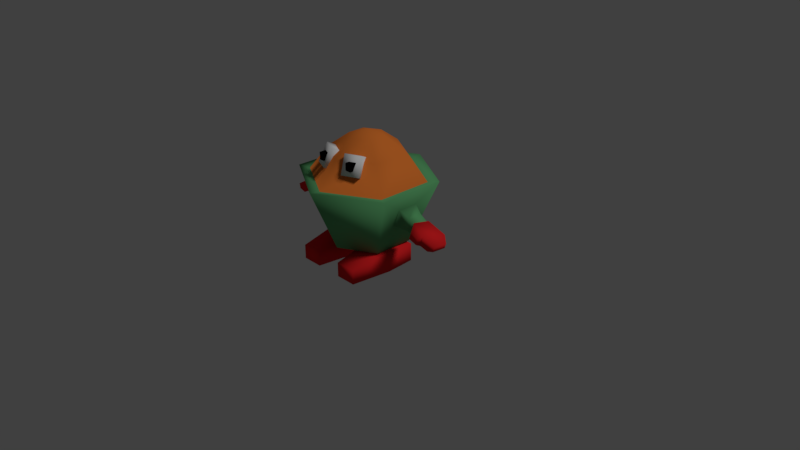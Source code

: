 # Source: cupecake.blend  (saved by Blender 2.78.0; exported with 4.5.12 LTS)
import bpy
from mathutils import Matrix  # noqa: F401  (used for matrix-valued properties, if any)

bpy.ops.wm.read_factory_settings(use_empty=True)
scene = bpy.context.scene
scene.name = 'Scene'

# ---- collections
col_collection_1 = bpy.data.collections.new('Collection 1'); scene.collection.children.link(col_collection_1)

# ---- materials (node trees are filled in below, after node groups)
mat_material_001 = bpy.data.materials.new('Material.001')
mat_material_001.alpha_threshold = 0.0
mat_material_001.use_transparent_shadow = False
mat_material_001.diffuse_color = (0.1177, 0.4036, 0.1584, 1.0)
mat_material_001.roughness = 0.5
mat_material_002 = bpy.data.materials.new('Material.002')
mat_material_002.alpha_threshold = 0.0
mat_material_002.use_transparent_shadow = False
mat_material_002.diffuse_color = (0.8, 0.2038, 0.03413, 1.0)
mat_material_002.roughness = 0.5
mat_eye_black = bpy.data.materials.new('eye.black')
mat_eye_black.alpha_threshold = 0.0
mat_eye_black.use_transparent_shadow = False
mat_eye_black.diffuse_color = (0.0, 0.0, 0.0, 1.0)
mat_eye_black.roughness = 0.5
mat_eye_black.specular_intensity = 1.0
mat_eye_white = bpy.data.materials.new('eye.white')
mat_eye_white.alpha_threshold = 0.0
mat_eye_white.use_transparent_shadow = False
mat_eye_white.roughness = 0.5
mat_eye_white.specular_intensity = 1.0
mat_shoes = bpy.data.materials.new('shoes')
mat_shoes.alpha_threshold = 0.0
mat_shoes.use_transparent_shadow = False
mat_shoes.diffuse_color = (0.8, 0.01846, 0.02112, 1.0)
mat_shoes.roughness = 0.5

# ---- material node trees

# ---- world
world_world = bpy.data.worlds.new('World'); scene.world = world_world
world_world.color = (0.05088, 0.05088, 0.05088)
world_world.use_sun_shadow = False
world_world.sun_shadow_jitter_overblur = 0.0
world_world.cycles.sampling_method = 'MANUAL'

# ---- cameras
cam_camera = bpy.data.cameras.new('Camera')
cam_camera.clip_end = 100.0
cam_camera.lens = 35.0
cam_camera.sensor_width = 32.0
cam_camera.sensor_height = 18.0
cam_camera.ortho_scale = 7.314
cam_camera.dof.focus_distance = 0.0
cam_camera.dof.aperture_fstop = 128.0

# ---- lights
light_lamp = bpy.data.lights.new('Lamp', 'SUN')
light_lamp.transmission_factor = 0.0
light_lamp.cutoff_distance = 30.0
light_lamp.angle = 0.1993
light_lamp.energy = 1.0
light_lamp.shadow_buffer_clip_start = 1.001
light_lamp.shadow_soft_size = 0.1
light_lamp.shadow_cascade_max_distance = 1000.0

# ---- meshes
me_lowpoly = bpy.data.meshes.new('lowpoly')
me_lowpoly.from_pydata([(0.1954, -0.5118, 1.367), (0.1954, -0.5118, 1.464), (0.1954, -0.3992, 1.367), (0.1954, -0.3992, 1.464), (0.28, -0.5118, 1.367), (0.28, -0.5118, 1.464), (0.28, -0.3992, 1.367), (0.28, -0.3992, 1.464), (0.1583, -0.5566, 1.309), (0.1118, -0.45, 1.543), (0.09771, -0.4176, 1.234), (0.05129, -0.311, 1.468), (0.3684, -0.4651, 1.309), (0.322, -0.3585, 1.543), (0.3079, -0.326, 1.234), (0.2615, -0.2194, 1.468), (-0.00264, 0.5218, 0.2792), (0.6138, 0.1331, 0.6657), (0.708, 0.133, 0.9109), (0.6138, -0.1331, 0.6657), (0.708, -0.133, 0.9109), (-0.00264, -0.5218, 0.2792), (0.6649, 0.3762, 1.105), (0.6649, -0.3762, 1.105), (0.4362, 0.2519, 1.44), (0.4362, -0.2519, 1.44), (0.1983, 0.1145, 1.637), (0.1983, -0.1145, 1.637), (0.4619, -0.6671, 0.00608), (0.1422, 0.2644, 0.2469), (0.1422, 0.2644, 0.00789), (0.1801, -0.6671, 0.1945), (0.1801, -0.6671, 0.00608), (0.117, -0.1258, 0.2773), (0.5249, -0.1258, 0.004673), (0.5249, -0.1258, 0.2773), (0.4998, 0.2644, 0.2469), (0.4998, 0.2644, 0.00789), (0.4619, -0.6671, 0.1945), (0.117, -0.1258, 0.004673), (1.016, 0.07306, 0.6002), (1.055, -0.05691, 0.7241), (1.016, -0.05691, 0.6002), (0.8259, -0.08598, 0.8275), (0.7689, 0.1021, 0.6482), (0.8259, 0.1021, 0.8275), (1.055, 0.07306, 0.7241), (0.7689, -0.08598, 0.6482), (0.7915, 0.4493, 1.128), (0.4652, 0.2609, 0.2792), (0.4652, -0.2609, 0.2792), (0.7915, -0.4493, 1.128), (-0.7927, -0.4493, 1.128), (-0.4663, -0.2609, 0.2792), (-0.4663, 0.2609, 0.2792), (-0.7927, 0.4493, 1.128), (-0.77, -0.08598, 0.6482), (-1.056, 0.07306, 0.7241), (-0.8271, 0.1021, 0.8275), (-0.77, 0.1021, 0.6482), (-0.8271, -0.08598, 0.8275), (-1.017, -0.05691, 0.6002), (-1.056, -0.05691, 0.7241), (-1.017, 0.07306, 0.6002), (-0.1182, -0.1258, 0.004673), (-0.463, -0.6671, 0.1945), (-0.5009, 0.2644, 0.00789), (-0.5009, 0.2644, 0.2469), (-0.5261, -0.1258, 0.2773), (-0.5261, -0.1258, 0.004673), (-0.1182, -0.1258, 0.2773), (-0.001133, 0.0, 1.707), (-0.1812, -0.6671, 0.00608), (-0.1812, -0.6671, 0.1945), (-0.1433, 0.2644, 0.00789), (-0.1433, 0.2644, 0.2469), (-0.463, -0.6671, 0.00608), (-0.001133, -0.229, 1.637), (-0.1994, -0.1145, 1.637), (-0.001133, 0.229, 1.637), (-0.1994, 0.1145, 1.637), (-0.001133, -0.5037, 1.44), (-0.4374, -0.2519, 1.44), (-0.001133, 0.5037, 1.44), (-0.4374, 0.2519, 1.44), (-0.003406, -0.7524, 1.105), (-0.666, -0.3762, 1.105), (-0.0005686, 0.7524, 1.105), (-0.666, 0.3762, 1.105), (-0.003406, -0.8987, 1.128), (-0.7092, -0.133, 0.9109), (-0.6149, -0.1331, 0.6657), (-0.7092, 0.133, 0.9109), (-0.6149, 0.1331, 0.6657), (-0.0005686, 0.8987, 1.128), (-0.2626, -0.2194, 1.468), (-0.309, -0.326, 1.234), (-0.3232, -0.3585, 1.543), (-0.3696, -0.4651, 1.309), (-0.05242, -0.311, 1.468), (-0.09884, -0.4176, 1.234), (-0.113, -0.45, 1.543), (-0.1594, -0.5566, 1.309), (-0.2812, -0.3992, 1.464), (-0.2812, -0.3992, 1.367), (-0.2812, -0.5118, 1.464), (-0.2812, -0.5118, 1.367), (-0.1965, -0.3992, 1.464), (-0.1965, -0.3992, 1.367), (-0.1965, -0.5118, 1.464), (-0.1965, -0.5118, 1.367), (-0.9222, -0.1033, 0.8077), (-0.8907, 0.1082, 0.5833), (-0.8613, -0.1054, 0.6164), (-0.9515, 0.1103, 0.7747), (-1.153, 0.1618, 0.5683), (-1.076, -0.1512, 0.5827), (-1.112, -0.1466, 0.709), (-1.194, 0.1368, 0.6736), (-1.257, 0.07364, 0.5436), (-1.249, -0.1132, 0.5527), (-1.269, -0.111, 0.6174), (-1.277, 0.0759, 0.6083), (-0.9692, -0.2014, 0.7287), (-0.9427, -0.2043, 0.6452), (-1.087, -0.2012, 0.6904), (-1.06, -0.2041, 0.607), (-1.166, 0.073, 0.5169), (-1.158, -0.1139, 0.5261), (0.9258, -0.1033, 0.8077), (0.8943, 0.1082, 0.5833), (0.8649, -0.1054, 0.6164), (0.9552, 0.1103, 0.7747), (1.157, 0.1618, 0.5683), (1.08, -0.1512, 0.5827), (1.115, -0.1466, 0.709), (1.198, 0.1368, 0.6736), (1.261, 0.07364, 0.5436), (1.252, -0.1132, 0.5527), (1.273, -0.111, 0.6174), (1.281, 0.0759, 0.6083), (0.9729, -0.2014, 0.7287), (0.9463, -0.2043, 0.6452), (1.091, -0.2012, 0.6904), (1.064, -0.2041, 0.607), (1.17, 0.073, 0.5169), (1.162, -0.1139, 0.5261)], [], [(0, 1, 3, 2), (2, 3, 7, 6), (6, 7, 5, 4), (4, 5, 1, 0), (2, 6, 4, 0), (7, 3, 1, 5), (8, 9, 11, 10), (10, 11, 15, 14), (14, 15, 13, 12), (12, 13, 9, 8), (10, 14, 12, 8), (15, 11, 9, 13), (16, 94, 48, 49), (50, 51, 89, 21), (16, 49, 50, 21), (51, 48, 22, 23), (48, 94, 87, 22), (89, 51, 23, 85), (85, 23, 25, 81), (22, 87, 83, 24), (23, 22, 24, 25), (39, 33, 29, 30), (25, 24, 26, 27), (81, 25, 27, 77), (24, 83, 79, 26), (26, 79, 71), (34, 35, 38, 28), (30, 29, 36, 37), (27, 26, 71), (77, 27, 71), (28, 38, 31, 32), (39, 34, 28, 32), (35, 33, 31, 38), (36, 29, 33, 35), (30, 37, 34, 39), (37, 36, 35, 34), (32, 31, 33, 39), (47, 43, 20, 19), (44, 45, 46, 40), (40, 46, 41, 42), (47, 44, 40, 42), (45, 43, 41, 46), (18, 20, 43, 45), (19, 17, 44, 47), (17, 18, 45, 44), (42, 41, 43, 47), (18, 17, 49, 48), (17, 19, 50, 49), (20, 18, 48, 51), (19, 20, 51, 50), (91, 53, 52, 90), (90, 52, 55, 92), (93, 54, 53, 91), (92, 55, 54, 93), (61, 56, 60, 62), (93, 59, 58, 92), (91, 56, 59, 93), (92, 58, 60, 90), (58, 57, 62, 60), (56, 61, 63, 59), (63, 61, 62, 57), (59, 63, 57, 58), (56, 91, 90, 60), (72, 64, 70, 73), (66, 69, 68, 67), (74, 64, 69, 66), (67, 68, 70, 75), (68, 65, 73, 70), (64, 72, 76, 69), (76, 72, 73, 65), (77, 71, 78), (78, 71, 80), (74, 66, 67, 75), (69, 76, 65, 68), (80, 71, 79), (84, 80, 79, 83), (81, 77, 78, 82), (82, 78, 80, 84), (64, 74, 75, 70), (86, 82, 84, 88), (88, 84, 83, 87), (85, 81, 82, 86), (89, 85, 86, 52), (55, 88, 87, 94), (52, 86, 88, 55), (16, 21, 53, 54), (53, 21, 89, 52), (16, 54, 55, 94), (95, 97, 101, 99), (100, 102, 98, 96), (98, 102, 101, 97), (96, 98, 97, 95), (100, 96, 95, 99), (102, 100, 99, 101), (103, 105, 109, 107), (108, 110, 106, 104), (106, 110, 109, 105), (104, 106, 105, 103), (108, 104, 103, 107), (110, 108, 107, 109), (114, 111, 113, 112), (118, 115, 119, 122), (114, 112, 115, 118), (112, 113, 116, 115), (116, 113, 124, 126), (111, 114, 118, 117), (122, 119, 120, 121), (116, 117, 121, 120), (117, 118, 122, 121), (124, 123, 125, 126), (111, 117, 125, 123), (117, 116, 126, 125), (113, 111, 123, 124), (115, 116, 128, 127), (116, 120, 128), (119, 115, 127), (120, 119, 127, 128), (132, 130, 131, 129), (136, 140, 137, 133), (132, 136, 133, 130), (130, 133, 134, 131), (134, 144, 142, 131), (129, 135, 136, 132), (140, 139, 138, 137), (134, 138, 139, 135), (135, 139, 140, 136), (142, 144, 143, 141), (129, 141, 143, 135), (135, 143, 144, 134), (131, 142, 141, 129), (133, 145, 146, 134), (134, 146, 138), (137, 145, 133), (138, 146, 145, 137)])
me_lowpoly.polygons.foreach_set('use_smooth', [True] * 134)
me_lowpoly.polygons.foreach_set('material_index', [2, 2, 2, 2, 2, 2, 3, 3, 3, 3, 3, 3, 0, 0, 0, 0, 0, 0, 1, 1, 1, 4, 1, 1, 1, 1, 4, 4, 1, 1, 4, 4, 4, 4, 4, 4, 4, 0, 0, 0, 0, 0, 0, 0, 0, 0, 0, 0, 0, 0, 0, 0, 0, 0, 0, 0, 0, 0, 0, 0, 0, 0, 0, 4, 4, 4, 4, 4, 4, 4, 1, 1, 4, 4, 1, 1, 1, 1, 4, 1, 1, 1, 0, 0, 0, 0, 0, 0, 3, 3, 3, 3, 3, 3, 2, 2, 2, 2, 2, 2, 4, 4, 4, 4, 4, 4, 4, 4, 4, 4, 4, 4, 4, 4, 4, 4, 4, 4, 4, 4, 4, 4, 4, 4, 4, 4, 4, 4, 4, 4, 4, 4, 4, 4])
_uv = me_lowpoly.uv_layers.new(name='UVMap')
_uv.uv.foreach_set('vector', [0.7854, 0.646, 0.7883, 0.6505, 0.8001, 0.6568, 0.7977, 0.6528, 0.7977, 0.6528, 0.8001, 0.6568, 0.8029, 0.6399, 0.8007, 0.6349, 0.8007, 0.6349, 0.8029, 0.6399, 0.7913, 0.6341, 0.7886, 0.6288, 0.7886, 0.6288, 0.7913, 0.6341, 0.7883, 0.6505, 0.7854, 0.646, 0.7977, 0.6528, 0.8007, 0.6349, 0.7886, 0.6288, 0.7854, 0.646, 0.8029, 0.6399, 0.8001, 0.6568, 0.7883, 0.6505, 0.7913, 0.6341, 0.777, 0.749, 0.7938, 0.774, 0.8052, 0.7923, 0.7875, 0.7686, 0.7875, 0.7686, 0.8052, 0.7923, 0.8221, 0.7534, 0.8072, 0.7257, 0.8072, 0.7257, 0.8221, 0.7534, 0.8099, 0.7385, 0.7952, 0.7103, 0.7952, 0.7103, 0.8099, 0.7385, 0.7938, 0.774, 0.777, 0.749, 0.7875, 0.7686, 0.8072, 0.7257, 0.7952, 0.7103, 0.777, 0.749, 0.8221, 0.7534, 0.8052, 0.7923, 0.7938, 0.774, 0.8099, 0.7385, 0.718, 0.5058, 0.6631, 0.8987, 0.4563, 0.7195, 0.5376, 0.5286, 0.4094, 0.4752, 0.2991, 0.6315, 0.02628, 0.5791, 0.3297, 0.258, 0.718, 0.5058, 0.5376, 0.5286, 0.4094, 0.4752, 0.3297, 0.258, 0.2991, 0.6315, 0.4563, 0.7195, 0.4393, 0.7433, 0.2864, 0.666, 0.4563, 0.7195, 0.6631, 0.8987, 0.6152, 0.9126, 0.4393, 0.7433, 0.02628, 0.5791, 0.2991, 0.6315, 0.2864, 0.666, 0.04749, 0.6377, 0.04749, 0.6377, 0.2864, 0.666, 0.255, 0.77, 0.09499, 0.7894, 0.4393, 0.7433, 0.6152, 0.9126, 0.4602, 0.9703, 0.3748, 0.8273, 0.2864, 0.666, 0.4393, 0.7433, 0.3748, 0.8273, 0.255, 0.77, 0.724, 0.4058, 0.7396, 0.3256, 0.8584, 0.337, 0.8512, 0.4154, 0.255, 0.77, 0.3748, 0.8273, 0.3066, 0.896, 0.2435, 0.8675, 0.09499, 0.7894, 0.255, 0.77, 0.2435, 0.8675, 0.1687, 0.8946, 0.3748, 0.8273, 0.4602, 0.9703, 0.3328, 0.9703, 0.3066, 0.896, 0.3066, 0.896, 0.3328, 0.9703, 0.2434, 0.9499, 0.7591, 0.1418, 0.7542, 0.2156, 0.5961, 0.2032, 0.5976, 0.144, 0.8799, 0.03904, 0.953, 0.04441, 0.945, 0.1538, 0.8719, 0.1485, 0.2435, 0.8675, 0.3066, 0.896, 0.2434, 0.9499, 0.1687, 0.8946, 0.2435, 0.8675, 0.2434, 0.9499, 0.5976, 0.144, 0.5376, 0.1498, 0.5289, 0.05994, 0.589, 0.05414, 0.7609, 0.02256, 0.7591, 0.1418, 0.5976, 0.144, 0.589, 0.05414, 0.7542, 0.2156, 0.7396, 0.3256, 0.5841, 0.2908, 0.5961, 0.2032, 0.8675, 0.2235, 0.8584, 0.337, 0.7396, 0.3256, 0.7542, 0.2156, 0.8799, 0.03904, 0.8719, 0.1485, 0.7591, 0.1418, 0.7609, 0.02256, 0.8719, 0.1485, 0.8675, 0.2235, 0.7542, 0.2156, 0.7591, 0.1418, 0.5677, 0.3461, 0.5841, 0.2908, 0.7396, 0.3256, 0.724, 0.4058, 0.1994, 0.1302, 0.1506, 0.1672, 0.1162, 0.1344, 0.177, 0.08683, 0.1048, 0.2732, 0.1174, 0.2182, 0.1855, 0.2512, 0.1743, 0.2856, 0.2154, 0.2726, 0.1855, 0.2512, 0.2068, 0.2213, 0.2367, 0.2427, 0.1994, 0.1302, 0.2542, 0.1127, 0.2728, 0.1849, 0.2371, 0.1987, 0.1174, 0.2182, 0.1506, 0.1672, 0.2068, 0.2213, 0.1855, 0.2512, 0.0769, 0.2017, 0.1162, 0.1344, 0.1506, 0.1672, 0.1174, 0.2182, 0.177, 0.08683, 0.2506, 0.06771, 0.2542, 0.1127, 0.1994, 0.1302, 0.06072, 0.2735, 0.0769, 0.2017, 0.1174, 0.2182, 0.1048, 0.2732, 0.2371, 0.1987, 0.2068, 0.2213, 0.1506, 0.1672, 0.1994, 0.1302, 0.4244, 0.6479, 0.4547, 0.5986, 0.5376, 0.5286, 0.4563, 0.7195, 0.4547, 0.5986, 0.4007, 0.5682, 0.4094, 0.4752, 0.5376, 0.5286, 0.3743, 0.6196, 0.4244, 0.6479, 0.4563, 0.7195, 0.2991, 0.6315, 0.4007, 0.5682, 0.3743, 0.6196, 0.2991, 0.6315, 0.4094, 0.4752, 0.4007, 0.5682, 0.4094, 0.4752, 0.2991, 0.6315, 0.3743, 0.6196, 0.3743, 0.6196, 0.2991, 0.6315, 0.4563, 0.7195, 0.4244, 0.6479, 0.4547, 0.5986, 0.5376, 0.5286, 0.4094, 0.4752, 0.4007, 0.5682, 0.4244, 0.6479, 0.4563, 0.7195, 0.5376, 0.5286, 0.4547, 0.5986, 0.2371, 0.1987, 0.1994, 0.1302, 0.1506, 0.1672, 0.2068, 0.2213, 0.06072, 0.2735, 0.1048, 0.2732, 0.1174, 0.2182, 0.0769, 0.2017, 0.177, 0.08683, 0.1994, 0.1302, 0.2542, 0.1127, 0.2506, 0.06771, 0.0769, 0.2017, 0.1174, 0.2182, 0.1506, 0.1672, 0.1162, 0.1344, 0.1174, 0.2182, 0.1855, 0.2512, 0.2068, 0.2213, 0.1506, 0.1672, 0.1994, 0.1302, 0.2371, 0.1987, 0.2728, 0.1849, 0.2542, 0.1127, 0.2154, 0.2726, 0.2367, 0.2427, 0.2068, 0.2213, 0.1855, 0.2512, 0.1048, 0.2732, 0.1743, 0.2856, 0.1855, 0.2512, 0.1174, 0.2182, 0.1994, 0.1302, 0.177, 0.08683, 0.1162, 0.1344, 0.1506, 0.1672, 0.5677, 0.3461, 0.724, 0.4058, 0.7396, 0.3256, 0.5841, 0.2908, 0.8719, 0.1485, 0.7591, 0.1418, 0.7542, 0.2156, 0.8675, 0.2235, 0.8799, 0.03904, 0.7609, 0.02256, 0.7591, 0.1418, 0.8719, 0.1485, 0.8675, 0.2235, 0.7542, 0.2156, 0.7396, 0.3256, 0.8584, 0.337, 0.7542, 0.2156, 0.5961, 0.2032, 0.5841, 0.2908, 0.7396, 0.3256, 0.7609, 0.02256, 0.589, 0.05414, 0.5976, 0.144, 0.7591, 0.1418, 0.5976, 0.144, 0.589, 0.05414, 0.5289, 0.05994, 0.5376, 0.1498, 0.1687, 0.8946, 0.2434, 0.9499, 0.2435, 0.8675, 0.2435, 0.8675, 0.2434, 0.9499, 0.3066, 0.896, 0.8799, 0.03904, 0.8719, 0.1485, 0.945, 0.1538, 0.953, 0.04441, 0.7591, 0.1418, 0.5976, 0.144, 0.5961, 0.2032, 0.7542, 0.2156, 0.3066, 0.896, 0.2434, 0.9499, 0.3328, 0.9703, 0.3748, 0.8273, 0.3066, 0.896, 0.3328, 0.9703, 0.4602, 0.9703, 0.09499, 0.7894, 0.1687, 0.8946, 0.2435, 0.8675, 0.255, 0.77, 0.255, 0.77, 0.2435, 0.8675, 0.3066, 0.896, 0.3748, 0.8273, 0.724, 0.4058, 0.8512, 0.4154, 0.8584, 0.337, 0.7396, 0.3256, 0.2864, 0.666, 0.255, 0.77, 0.3748, 0.8273, 0.4393, 0.7433, 0.4393, 0.7433, 0.3748, 0.8273, 0.4602, 0.9703, 0.6152, 0.9126, 0.04749, 0.6377, 0.09499, 0.7894, 0.255, 0.77, 0.2864, 0.666, 0.02628, 0.5791, 0.04749, 0.6377, 0.2864, 0.666, 0.2991, 0.6315, 0.4563, 0.7195, 0.4393, 0.7433, 0.6152, 0.9126, 0.6631, 0.8987, 0.2991, 0.6315, 0.2864, 0.666, 0.4393, 0.7433, 0.4563, 0.7195, 0.718, 0.5058, 0.3297, 0.258, 0.4094, 0.4752, 0.5376, 0.5286, 0.4094, 0.4752, 0.3297, 0.258, 0.02628, 0.5791, 0.2991, 0.6315, 0.718, 0.5058, 0.5376, 0.5286, 0.4563, 0.7195, 0.6631, 0.8987, 0.8221, 0.7534, 0.8099, 0.7385, 0.7938, 0.774, 0.8052, 0.7923, 0.7875, 0.7686, 0.777, 0.749, 0.7952, 0.7103, 0.8072, 0.7257, 0.7952, 0.7103, 0.777, 0.749, 0.7938, 0.774, 0.8099, 0.7385, 0.8072, 0.7257, 0.7952, 0.7103, 0.8099, 0.7385, 0.8221, 0.7534, 0.7875, 0.7686, 0.8072, 0.7257, 0.8221, 0.7534, 0.8052, 0.7923, 0.777, 0.749, 0.7875, 0.7686, 0.8052, 0.7923, 0.7938, 0.774, 0.8029, 0.6399, 0.7913, 0.6341, 0.7883, 0.6505, 0.8001, 0.6568, 0.7977, 0.6528, 0.7854, 0.646, 0.7886, 0.6288, 0.8007, 0.6349, 0.7886, 0.6288, 0.7854, 0.646, 0.7883, 0.6505, 0.7913, 0.6341, 0.8007, 0.6349, 0.7886, 0.6288, 0.7913, 0.6341, 0.8029, 0.6399, 0.7977, 0.6528, 0.8007, 0.6349, 0.8029, 0.6399, 0.8001, 0.6568, 0.7854, 0.646, 0.7977, 0.6528, 0.8001, 0.6568, 0.7883, 0.6505, 0.2154, 0.2726, 0.1855, 0.2512, 0.2068, 0.2213, 0.2367, 0.2427, 0.2154, 0.2726, 0.2367, 0.2427, 0.2367, 0.2427, 0.2154, 0.2726, 0.2154, 0.2726, 0.2367, 0.2427, 0.2367, 0.2427, 0.2154, 0.2726, 0.2367, 0.2427, 0.2068, 0.2213, 0.2068, 0.2213, 0.2367, 0.2427, 0.2068, 0.2213, 0.2068, 0.2213, 0.2068, 0.2213, 0.2068, 0.2213, 0.1855, 0.2512, 0.2154, 0.2726, 0.2154, 0.2726, 0.1855, 0.2512, 0.2154, 0.2726, 0.2367, 0.2427, 0.2068, 0.2213, 0.1855, 0.2512, 0.2068, 0.2213, 0.1855, 0.2512, 0.1855, 0.2512, 0.2068, 0.2213, 0.1855, 0.2512, 0.2154, 0.2726, 0.2154, 0.2726, 0.1855, 0.2512, 0.2068, 0.2213, 0.1855, 0.2512, 0.1855, 0.2512, 0.2068, 0.2213, 0.1855, 0.2512, 0.1855, 0.2512, 0.1855, 0.2512, 0.1855, 0.2512, 0.1855, 0.2512, 0.2068, 0.2213, 0.2068, 0.2213, 0.1855, 0.2512, 0.2068, 0.2213, 0.1855, 0.2512, 0.1855, 0.2512, 0.2068, 0.2213, 0.2367, 0.2427, 0.2068, 0.2213, 0.2068, 0.2213, 0.2367, 0.2427, 0.2068, 0.2213, 0.2068, 0.2213, 0.2068, 0.2213, 0.2367, 0.2427, 0.2367, 0.2427, 0.2367, 0.2427, 0.2068, 0.2213, 0.2367, 0.2427, 0.2367, 0.2427, 0.2068, 0.2213, 0.2154, 0.2726, 0.2367, 0.2427, 0.2068, 0.2213, 0.1855, 0.2512, 0.2154, 0.2726, 0.2154, 0.2726, 0.2367, 0.2427, 0.2367, 0.2427, 0.2154, 0.2726, 0.2154, 0.2726, 0.2367, 0.2427, 0.2367, 0.2427, 0.2367, 0.2427, 0.2367, 0.2427, 0.2068, 0.2213, 0.2068, 0.2213, 0.2068, 0.2213, 0.2068, 0.2213, 0.2068, 0.2213, 0.2068, 0.2213, 0.1855, 0.2512, 0.1855, 0.2512, 0.2154, 0.2726, 0.2154, 0.2726, 0.2154, 0.2726, 0.1855, 0.2512, 0.2068, 0.2213, 0.2367, 0.2427, 0.2068, 0.2213, 0.2068, 0.2213, 0.1855, 0.2512, 0.1855, 0.2512, 0.1855, 0.2512, 0.1855, 0.2512, 0.2154, 0.2726, 0.2154, 0.2726, 0.2068, 0.2213, 0.2068, 0.2213, 0.1855, 0.2512, 0.1855, 0.2512, 0.1855, 0.2512, 0.1855, 0.2512, 0.1855, 0.2512, 0.1855, 0.2512, 0.1855, 0.2512, 0.1855, 0.2512, 0.2068, 0.2213, 0.2068, 0.2213, 0.2068, 0.2213, 0.2068, 0.2213, 0.1855, 0.2512, 0.1855, 0.2512, 0.2367, 0.2427, 0.2367, 0.2427, 0.2068, 0.2213, 0.2068, 0.2213, 0.2068, 0.2213, 0.2068, 0.2213, 0.2068, 0.2213, 0.2367, 0.2427, 0.2367, 0.2427, 0.2367, 0.2427, 0.2068, 0.2213, 0.2068, 0.2213, 0.2367, 0.2427, 0.2367, 0.2427])
me_lowpoly.materials.append(mat_material_001)
me_lowpoly.materials.append(mat_material_002)
me_lowpoly.materials.append(mat_eye_black)
me_lowpoly.materials.append(mat_eye_white)
me_lowpoly.materials.append(mat_shoes)
me_lowpoly.use_remesh_preserve_volume = False
me_lowpoly.use_remesh_preserve_attributes = False
me_lowpoly.use_mirror_vertex_groups = False
me_lowpoly.update()
arm_skeleton = bpy.data.armatures.new('skeleton')  # bones are not reproduced

# ---- objects
ob_skeleton = bpy.data.objects.new('skeleton', arm_skeleton)
ob_lowpoly = bpy.data.objects.new('lowpoly', me_lowpoly)
ob_lamp = bpy.data.objects.new('Lamp', light_lamp)
ob_camera = bpy.data.objects.new('Camera', cam_camera)

# ---- transforms, parenting, visibility, modifiers, constraints
ob_skeleton.location = (0.0, 0.0, 0.0)
ob_skeleton.show_in_front = True
ob_skeleton.lineart.crease_threshold = 0.0
ob_lowpoly.parent = ob_skeleton
ob_lowpoly.location = (0.0, 0.0, 0.0)
ob_lowpoly.lineart.crease_threshold = 0.0
_vg = ob_lowpoly.vertex_groups.new(name='body')
_vg.add([16, 17, 18, 19, 20, 21, 22, 23, 48, 49, 50, 51, 52, 53, 54, 55, 85, 86, 87, 88, 89, 90, 91, 92, 93, 94], 1.0, 'REPLACE')
_vg = ob_lowpoly.vertex_groups.new(name='arm.l')
for _i, _w in zip([17, 18, 19, 20, 40, 41, 42, 43, 44, 45, 46, 47, 129, 130, 131, 132, 133, 134, 135, 136, 137, 138, 139, 140, 141, 142, 143, 144, 145, 146], [0.0, 0.0, 0.0, 0.0, 1.0, 1.0, 1.0, 1.0, 1.0, 1.0, 1.0, 1.0, 1.0, 1.0, 1.0, 1.0, 1.0, 1.0, 1.0, 1.0, 1.0, 1.0, 1.0, 1.0, 1.0, 1.0, 1.0, 1.0, 1.0, 1.0]): _vg.add([_i], _w, 'REPLACE')
_vg = ob_lowpoly.vertex_groups.new(name='arm.r')
for _i, _w in zip([56, 57, 58, 59, 60, 61, 62, 63, 90, 91, 92, 93, 111, 112, 113, 114, 115, 116, 117, 118, 119, 120, 121, 122, 123, 124, 125, 126, 127, 128], [1.0, 1.0, 1.0, 1.0, 1.0, 1.0, 1.0, 1.0, 0.0, 0.0, 0.0, 0.0, 1.0, 1.0, 1.0, 1.0, 1.0, 1.0, 1.0, 1.0, 1.0, 1.0, 1.0, 1.0, 1.0, 1.0, 1.0, 1.0, 1.0, 1.0]): _vg.add([_i], _w, 'REPLACE')
_vg = ob_lowpoly.vertex_groups.new(name='head')
for _i, _w in zip([22, 23, 24, 25, 26, 27, 48, 51, 52, 55, 71, 77, 78, 79, 80, 81, 82, 83, 84, 85, 86, 87, 88, 89, 94], [0.0, 0.0, 1.0, 1.0, 1.0, 1.0, 0.0, 0.0, 0.0, 0.0, 1.0, 1.0, 1.0, 1.0, 1.0, 1.0, 1.0, 1.0, 1.0, 0.0, 0.0, 0.0, 0.0, 0.0, 0.0]): _vg.add([_i], _w, 'REPLACE')
_vg = ob_lowpoly.vertex_groups.new(name='foot.l')
for _i, _w in zip([28, 29, 30, 31, 32, 33, 34, 35, 36, 37, 38, 39, 49, 50], [1.0, 1.0, 1.0, 1.0, 1.0, 1.0, 1.0, 1.0, 1.0, 1.0, 1.0, 1.0, 0.0, 0.0]): _vg.add([_i], _w, 'REPLACE')
_vg = ob_lowpoly.vertex_groups.new(name='foot.r')
for _i, _w in zip([53, 54, 64, 65, 66, 67, 68, 69, 70, 72, 73, 74, 75, 76], [0.0, 0.0, 1.0, 1.0, 1.0, 1.0, 1.0, 1.0, 1.0, 1.0, 1.0, 1.0, 1.0, 1.0]): _vg.add([_i], _w, 'REPLACE')
_vg = ob_lowpoly.vertex_groups.new(name='eye.l')
_vg.add([0, 1, 2, 3, 4, 5, 6, 7, 8, 9, 10, 11, 12, 13, 14, 15], 1.0, 'REPLACE')
_vg = ob_lowpoly.vertex_groups.new(name='eye.r')
_vg.add([95, 96, 97, 98, 99, 100, 101, 102, 103, 104, 105, 106, 107, 108, 109, 110], 1.0, 'REPLACE')
_m = ob_lowpoly.modifiers.new('Armature', 'ARMATURE')
_m.object = ob_skeleton
ob_lamp.location = (4.076, 1.005, 5.904)
ob_lamp.rotation_euler = (0.6503, 0.05522, 1.866)
ob_lamp.lock_rotations_4d = False
ob_lamp.empty_display_type = 'ARROWS'
ob_lamp.color = (0.0, 0.0, 0.0, 0.0)
ob_lamp.lineart.crease_threshold = 0.0
ob_camera.location = (7.481, -6.508, 5.344)
ob_camera.rotation_euler = (1.109, 0.0, 0.8149)
ob_camera.lock_rotations_4d = False
ob_camera.empty_display_type = 'ARROWS'
ob_camera.color = (0.0, 0.0, 0.0, 0.0)
ob_camera.display_type = 'WIRE'
ob_camera.lineart.crease_threshold = 0.0

# ---- collection membership
col_collection_1.objects.link(ob_skeleton)
col_collection_1.objects.link(ob_lowpoly)
col_collection_1.objects.link(ob_lamp)
col_collection_1.objects.link(ob_camera)

# ---- scene / render settings (as saved in the file)
scene.camera = ob_camera
scene.frame_start = 0; scene.frame_end = 40; scene.frame_set(0)
scene.render.engine = 'BLENDER_EEVEE_NEXT'
scene.render.resolution_percentage = 50
scene.render.fps = 30
scene.render.dither_intensity = 0.0
scene.cycles.use_denoising = False
scene.cycles.samples = 128
scene.cycles.sampling_pattern = 'TABULATED_SOBOL'
scene.cycles.light_sampling_threshold = 0.0
scene.cycles.use_adaptive_sampling = False
scene.cycles.use_light_tree = False
scene.cycles.blur_glossy = 0.0
scene.cycles.sample_clamp_indirect = 0.0
scene.view_settings.view_transform = 'Standard'
bpy.context.view_layer.update()
